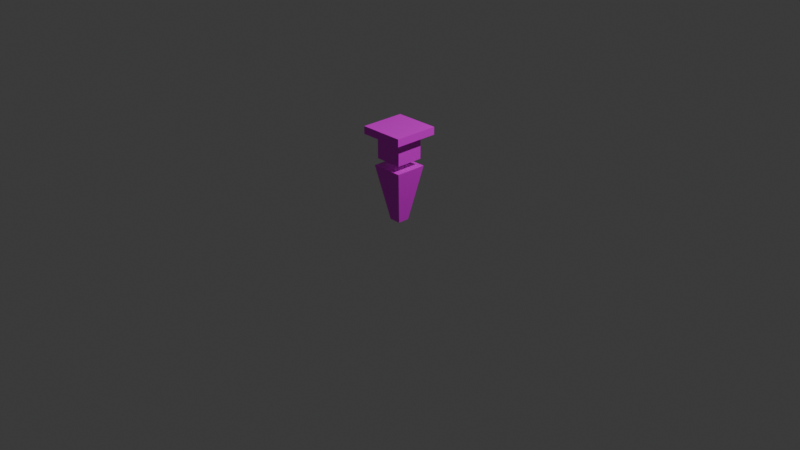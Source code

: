 # Source: judge_wolf.blend  (saved by Blender 4.5.87; exported with 4.5.12 LTS)
import bpy
from mathutils import Matrix  # noqa: F401  (used for matrix-valued properties, if any)

bpy.ops.wm.read_factory_settings(use_empty=True)
scene = bpy.context.scene
scene.name = 'Scene'

# ---- collections
col_collection = bpy.data.collections.new('Collection'); scene.collection.children.link(col_collection)

# ---- images (referenced by path relative to the original .blend; pixels are not part of the script)
import os
ASSET_DIR = os.environ.get("B2B_ASSET_DIR", "")  # directory of the original .blend (textures are referenced by path, not embedded)
HERE = os.path.dirname(os.path.abspath(__file__))  # packed textures are extracted next to this script under _unpacked/

def load_image(name, relpath, width, height, colorspace="sRGB"):
    """Load a texture the original file referenced (path relative to the .blend, or extracted next to this script)."""
    p = next((c for c in (os.path.join(HERE, relpath), os.path.join(ASSET_DIR, relpath)) if relpath and os.path.exists(c)), "")
    if p:
        img = bpy.data.images.load(p, check_existing=True)
        img.name = name
    else:  # same state as the original file: an image datablock whose file is absent (Cycles renders it pink)
        img = bpy.data.images.new(name, width, height)
        img.source = "FILE"
        img.filepath = "//" + (relpath or name)
    img.colorspace_settings.name = colorspace
    return img
img_judge_wolf_png = load_image('judge_wolf.png', 'judge_wolf.png', 1024, 1024, 'sRGB')

# ---- materials (node trees are filled in below, after node groups)
mat_material = bpy.data.materials.new('Material')

# ---- material node trees
mat_material.use_nodes = True; mat_material.node_tree.nodes.clear()
_N = mat_material.node_tree.nodes; _L = mat_material.node_tree.links
n0 = _N.new('ShaderNodeBsdfPrincipled'); n0.name = 'Principled BSDF'; n0.location = (-200, 100)
n1 = _N.new('ShaderNodeOutputMaterial'); n1.name = 'Material Output'; n1.location = (200, 100)
n2 = _N.new('ShaderNodeTexImage'); n2.name = 'Image Texture'; n2.location = (-534, 107)
n2.image = img_judge_wolf_png
_L.new(n0.outputs[0], n1.inputs[0])
_L.new(n2.outputs[0], n0.inputs[0])
n1.is_active_output = True

# ---- world
world_world = bpy.data.worlds.new('World'); scene.world = world_world
world_world.use_nodes = True; world_world.node_tree.nodes.clear()
_N = world_world.node_tree.nodes; _L = world_world.node_tree.links
n0 = _N.new('ShaderNodeOutputWorld'); n0.name = 'World Output'; n0.location = (200, 100)
n1 = _N.new('ShaderNodeBackground'); n1.name = 'Background'; n1.location = (-200, 100)
n1.inputs[0].default_value = (0.05088, 0.05088, 0.05088, 1.0)
_L.new(n1.outputs[0], n0.inputs[0])
n0.is_active_output = True
world_world.color = (0.05088, 0.05088, 0.05088)
world_world.sun_shadow_jitter_overblur = 0.0

# ---- cameras
cam_camera = bpy.data.cameras.new('Camera')
cam_camera.clip_end = 100.0
cam_camera.ortho_scale = 7.314

# ---- lights
light_light = bpy.data.lights.new('Light', 'POINT')
light_light.energy = 1000.0
light_light.shadow_soft_size = 0.1

# ---- meshes
me_cube = bpy.data.meshes.new('Cube')
me_cube.from_pydata([(0.1713, 0.1703, 0.5887), (0.06694, 0.06041, -9.601e-08), (0.1713, -0.1709, 0.5887), (0.06694, -0.06452, -9.601e-08), (-0.17, 0.1703, 0.5887), (-0.05799, 0.06041, -9.601e-08), (-0.17, -0.1709, 0.5887), (-0.05799, -0.06452, -9.601e-08), (-0.1472, -0.1481, 0.6622), (-0.1472, -0.1481, 0.9633), (-0.1472, 0.1475, 0.6622), (-0.1472, 0.1475, 0.9633), (0.1485, -0.1481, 0.6622), (0.1485, -0.1481, 0.9633), (0.1485, 0.1475, 0.6622), (0.1485, 0.1475, 0.9633), (0.1485, -0.0002909, 0.9633), (-0.2407, -0.2407, 1.0), (-0.2407, -0.2407, 0.9184), (-0.2407, 0.2407, 1.0), (-0.2407, 0.2407, 0.9184), (0.2407, -0.2407, 1.0), (0.2407, -0.2407, 0.9184), (0.2407, 0.2407, 1.0), (0.2407, 0.2407, 0.9184)], [], [(4, 2, 0), (2, 7, 3), (6, 5, 7), (1, 7, 5), (1, 2, 3), (5, 0, 1), (9, 10, 8), (11, 14, 10), (15, 12, 14), (13, 8, 12), (14, 8, 10), (11, 13, 16, 15), (4, 6, 2), (2, 6, 7), (6, 4, 5), (1, 3, 7), (1, 0, 2), (5, 4, 0), (9, 11, 10), (11, 15, 14), (15, 16, 13, 12), (13, 9, 8), (14, 12, 8), (11, 9, 13), (18, 19, 17), (20, 23, 19), (24, 21, 23), (22, 17, 21), (23, 17, 19), (20, 22, 24), (18, 20, 19), (20, 24, 23), (24, 22, 21), (22, 18, 17), (23, 21, 17), (20, 18, 22)])
_uv = me_cube.uv_layers.new(name='UVMap')
_uv.uv.foreach_set('vector', [0.5909, 0.979, 0.4855, 0.8735, 0.5909, 0.8735, 0.856, 0.9751, 0.4158, 0.02031, 0.6557, 0.02031, 0.8625, 0.9769, 0.4183, 0.02037, 0.6582, 0.02037, 0.5852, 0.1218, 0.487, 0.02363, 0.5852, 0.02363, 0.6514, 0.02028, 0.2072, 0.9745, 0.4115, 0.02028, 0.6409, 0.02104, 0.2007, 0.9769, 0.4011, 0.02104, 0.977, 0.9651, 0.02791, 0.022, 0.977, 0.022, 0.9811, 0.9651, 0.03205, 0.02179, 0.9811, 0.02179, 0.9831, 0.9776, 0.03403, 0.03379, 0.9831, 0.03379, 0.9831, 0.9703, 0.03403, 0.02668, 0.9831, 0.02668, 0.5908, 0.01721, 0.4826, 0.1254, 0.4826, 0.01721, 0.5896, 0.87, 0.4856, 0.9739, 0.4856, 0.922, 0.4856, 0.87, 0.5909, 0.979, 0.4855, 0.979, 0.4855, 0.8735, 0.856, 0.9751, 0.2007, 0.9751, 0.4158, 0.02031, 0.8625, 0.9769, 0.2072, 0.9769, 0.4183, 0.02037, 0.5852, 0.1218, 0.487, 0.1218, 0.487, 0.02363, 0.6514, 0.02028, 0.8625, 0.9745, 0.2072, 0.9745, 0.6409, 0.02104, 0.856, 0.9769, 0.2007, 0.9769, 0.977, 0.9651, 0.02791, 0.9651, 0.02791, 0.022, 0.9811, 0.9651, 0.03205, 0.9651, 0.03205, 0.02179, 0.9831, 0.9776, 0.5086, 0.9776, 0.03403, 0.9776, 0.03403, 0.03379, 0.9831, 0.9703, 0.03403, 0.9703, 0.03403, 0.02668, 0.5908, 0.01721, 0.5908, 0.1254, 0.4826, 0.1254, 0.5896, 0.87, 0.5896, 0.9739, 0.4856, 0.9739, 0.9984, 0.9133, 0.4984, 0.8286, 0.9984, 0.8286, 0.4984, 0.9133, -0.001561, 0.8286, 0.4984, 0.8286, 0.9984, 0.998, 0.4984, 0.9133, 0.9984, 0.9133, 0.4984, 0.998, -0.001561, 0.9133, 0.4984, 0.9133, 0.5871, 0.8708, 0.4868, 0.9711, 0.4868, 0.8708, 0.5918, 0.9738, 0.4893, 0.8713, 0.5918, 0.8713, 0.9984, 0.9133, 0.4984, 0.9133, 0.4984, 0.8286, 0.4984, 0.9133, -0.001561, 0.9133, -0.001561, 0.8286, 0.9984, 0.998, 0.4984, 0.998, 0.4984, 0.9133, 0.4984, 0.998, -0.001561, 0.998, -0.001561, 0.9133, 0.5871, 0.8708, 0.5871, 0.9711, 0.4868, 0.9711, 0.5918, 0.9738, 0.4893, 0.9738, 0.4893, 0.8713])
me_cube.materials.append(mat_material)
me_cube.use_mirror_vertex_groups = False
me_cube.update()

# ---- objects
ob_agent = bpy.data.objects.new('Agent', me_cube)
ob_light = bpy.data.objects.new('Light', light_light)
ob_camera = bpy.data.objects.new('Camera', cam_camera)

# ---- transforms, parenting, visibility, modifiers, constraints
ob_agent.location = (0.0, 0.0, 0.0)
ob_agent.lock_rotations_4d = False
ob_agent.empty_display_type = 'ARROWS'
ob_agent.lineart.crease_threshold = 0.0
ob_light.location = (4.076, 1.005, 5.904)
ob_light.rotation_euler = (0.6503, 0.05522, 1.866)
ob_light.lock_rotations_4d = False
ob_light.empty_display_type = 'ARROWS'
ob_light.color = (0.0, 0.0, 0.0, 0.0)
ob_light.lineart.crease_threshold = 0.0
ob_camera.location = (7.359, -6.926, 4.958)
ob_camera.rotation_euler = (1.109, 0.0, 0.8149)
ob_camera.lock_rotations_4d = False
ob_camera.empty_display_type = 'ARROWS'
ob_camera.color = (0.0, 0.0, 0.0, 0.0)
ob_camera.display_type = 'WIRE'
ob_camera.lineart.crease_threshold = 0.0

# ---- collection membership
col_collection.objects.link(ob_agent)
col_collection.objects.link(ob_light)
col_collection.objects.link(ob_camera)

# ---- scene / render settings (as saved in the file)
scene.camera = ob_camera
scene.frame_start = 1; scene.frame_end = 250; scene.frame_set(0)
scene.render.engine = 'BLENDER_EEVEE_NEXT'
bpy.context.view_layer.update()
